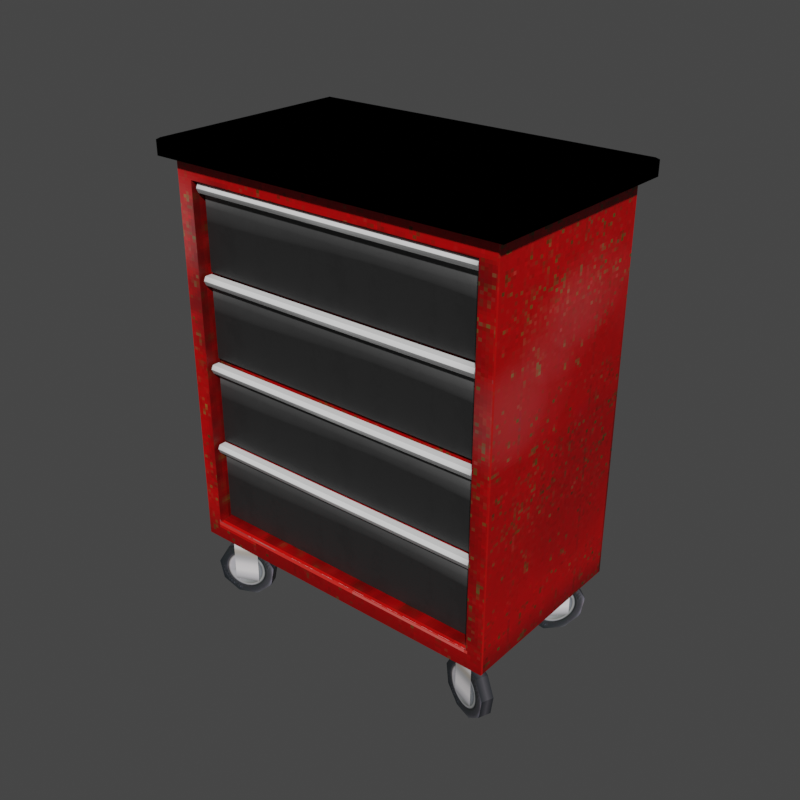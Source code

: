 # Source: rolling_tool_chest.blend  (saved by Blender 2.81.16; exported with 4.5.12 LTS)
import bpy
from mathutils import Matrix  # noqa: F401  (used for matrix-valued properties, if any)

bpy.ops.wm.read_factory_settings(use_empty=True)
scene = bpy.context.scene
scene.name = 'Scene'

# ---- collections
col_collection = bpy.data.collections.new('Collection'); scene.collection.children.link(col_collection)

# ---- images (referenced by path relative to the original .blend; pixels are not part of the script)
import os
ASSET_DIR = os.environ.get("B2B_ASSET_DIR", "")  # directory of the original .blend (textures are referenced by path, not embedded)
HERE = os.path.dirname(os.path.abspath(__file__))  # packed textures are extracted next to this script under _unpacked/

def load_image(name, relpath, width, height, colorspace="sRGB"):
    """Load a texture the original file referenced (path relative to the .blend, or extracted next to this script)."""
    p = next((c for c in (os.path.join(HERE, relpath), os.path.join(ASSET_DIR, relpath)) if relpath and os.path.exists(c)), "")
    if p:
        img = bpy.data.images.load(p, check_existing=True)
        img.name = name
    else:  # same state as the original file: an image datablock whose file is absent (Cycles renders it pink)
        img = bpy.data.images.new(name, width, height)
        img.source = "FILE"
        img.filepath = "//" + (relpath or name)
    img.colorspace_settings.name = colorspace
    return img
img_rolling_tool_cart = load_image('rolling tool cart', '_unpacked/rolling_tool_chest_red.76f7a560.png', 512, 512, 'sRGB')

# ---- materials (node trees are filled in below, after node groups)
mat_rolling_tool_cart = bpy.data.materials.new('rolling tool cart')
mat_material = bpy.data.materials.new('Material')
mat_material_002 = bpy.data.materials.new('Material.002')
mat_material_001 = bpy.data.materials.new('Material.001')
mat_material_004 = bpy.data.materials.new('Material.004')
mat_material_003 = bpy.data.materials.new('Material.003')

# ---- material node trees
mat_rolling_tool_cart.use_nodes = True; mat_rolling_tool_cart.node_tree.nodes.clear()
_N = mat_rolling_tool_cart.node_tree.nodes; _L = mat_rolling_tool_cart.node_tree.links
n0 = _N.new('ShaderNodeOutputMaterial'); n0.name = 'Material Output'; n0.location = (821, 351)
n1 = _N.new('ShaderNodeBsdfPrincipled'); n1.name = 'Principled BSDF'; n1.location = (24, 370)
n1.distribution = 'GGX'
n1.subsurface_method = 'BURLEY'
n1.inputs[3].default_value = 1.45
n1.inputs[13].default_value = 0.3
n1.inputs[27].default_value = (0.0, 0.0, 0.0, 1.0)
n1.inputs[28].default_value = 1.0
n2 = _N.new('ShaderNodeTexImage'); n2.name = 'Image Texture'; n2.location = (-440, 386)
n2.image = img_rolling_tool_cart
n2.interpolation = 'Closest'
_L.new(n1.outputs[0], n0.inputs[0])
_L.new(n2.outputs[0], n1.inputs[0])
n0.is_active_output = True
mat_material.use_nodes = True; mat_material.node_tree.nodes.clear()
_N = mat_material.node_tree.nodes; _L = mat_material.node_tree.links
n0 = _N.new('ShaderNodeOutputMaterial'); n0.name = 'Material Output'; n0.location = (300, 300)
n1 = _N.new('ShaderNodeTexImage'); n1.name = 'Image Texture'; n1.location = (-90, 337)
n1.image = img_rolling_tool_cart
n1.interpolation = 'Closest'
n0.is_active_output = True
mat_material_002.use_nodes = True; mat_material_002.node_tree.nodes.clear()
_N = mat_material_002.node_tree.nodes; _L = mat_material_002.node_tree.links
n0 = _N.new('ShaderNodeOutputMaterial'); n0.name = 'Material Output'; n0.location = (300, 300)
n1 = _N.new('ShaderNodeBsdfPrincipled'); n1.name = 'Principled BSDF'; n1.location = (10, 300)
n1.distribution = 'GGX'
n1.subsurface_method = 'BURLEY'
n1.inputs[3].default_value = 1.45
n1.inputs[27].default_value = (0.0, 0.0, 0.0, 1.0)
n1.inputs[28].default_value = 1.0
n2 = _N.new('ShaderNodeTexImage'); n2.name = 'Image Texture'; n2.location = (-339, 298)
n2.image = img_rolling_tool_cart
_L.new(n1.outputs[0], n0.inputs[0])
_L.new(n2.outputs[0], n1.inputs[0])
n0.is_active_output = True
mat_material_001.use_nodes = True; mat_material_001.node_tree.nodes.clear()
_N = mat_material_001.node_tree.nodes; _L = mat_material_001.node_tree.links
n0 = _N.new('ShaderNodeOutputMaterial'); n0.name = 'Material Output'; n0.location = (300, 300)
n1 = _N.new('ShaderNodeBsdfPrincipled'); n1.name = 'Principled BSDF'; n1.location = (10, 300)
n1.distribution = 'GGX'
n1.subsurface_method = 'BURLEY'
n1.inputs[3].default_value = 1.45
n1.inputs[27].default_value = (0.0, 0.0, 0.0, 1.0)
n1.inputs[28].default_value = 1.0
n2 = _N.new('ShaderNodeTexImage'); n2.name = 'Image Texture'; n2.location = (-326, 308)
n2.image = img_rolling_tool_cart
n2.interpolation = 'Closest'
_L.new(n1.outputs[0], n0.inputs[0])
_L.new(n2.outputs[0], n1.inputs[0])
n0.is_active_output = True
mat_material_004.use_nodes = True; mat_material_004.node_tree.nodes.clear()
_N = mat_material_004.node_tree.nodes; _L = mat_material_004.node_tree.links
n0 = _N.new('ShaderNodeOutputMaterial'); n0.name = 'Material Output'; n0.location = (300, 300)
n1 = _N.new('ShaderNodeBsdfPrincipled'); n1.name = 'Principled BSDF'; n1.location = (10, 300)
n1.distribution = 'GGX'
n1.subsurface_method = 'BURLEY'
n1.inputs[3].default_value = 1.45
n1.inputs[27].default_value = (0.0, 0.0, 0.0, 1.0)
n1.inputs[28].default_value = 1.0
n2 = _N.new('ShaderNodeTexImage'); n2.name = 'Image Texture'; n2.location = (-341, 317)
n2.image = img_rolling_tool_cart
_L.new(n1.outputs[0], n0.inputs[0])
_L.new(n2.outputs[0], n1.inputs[0])
n0.is_active_output = True
mat_material_003.use_nodes = True; mat_material_003.node_tree.nodes.clear()
_N = mat_material_003.node_tree.nodes; _L = mat_material_003.node_tree.links
n0 = _N.new('ShaderNodeOutputMaterial'); n0.name = 'Material Output'; n0.location = (300, 300)
n1 = _N.new('ShaderNodeBsdfPrincipled'); n1.name = 'Principled BSDF'; n1.location = (10, 300)
n1.distribution = 'GGX'
n1.subsurface_method = 'BURLEY'
n1.inputs[3].default_value = 1.45
n1.inputs[27].default_value = (0.0, 0.0, 0.0, 1.0)
n1.inputs[28].default_value = 1.0
n2 = _N.new('ShaderNodeTexImage'); n2.name = 'Image Texture'; n2.location = (-353, 277)
n2.image = img_rolling_tool_cart
_L.new(n1.outputs[0], n0.inputs[0])
_L.new(n2.outputs[0], n1.inputs[0])
n0.is_active_output = True

# ---- world
world_world = bpy.data.worlds.new('World'); scene.world = world_world
world_world.use_nodes = True; world_world.node_tree.nodes.clear()
_N = world_world.node_tree.nodes; _L = world_world.node_tree.links
n0 = _N.new('ShaderNodeOutputWorld'); n0.name = 'World Output'; n0.location = (300, 300)
n1 = _N.new('ShaderNodeBackground'); n1.name = 'Background'; n1.location = (10, 300)
n1.inputs[0].default_value = (0.05088, 0.05088, 0.05088, 1.0)
_L.new(n1.outputs[0], n0.inputs[0])
n0.is_active_output = True
world_world.color = (0.05088, 0.05088, 0.05088)
world_world.use_sun_shadow = False
world_world.sun_shadow_jitter_overblur = 0.0

# ---- meshes
me_cube = bpy.data.meshes.new('Cube')
me_cube.from_pydata([(1.75, 1.0, 2.0), (1.75, 1.0, -2.0), (1.75, -1.0, 2.0), (1.75, -1.0, -2.0), (-1.75, 1.0, 2.0), (-1.75, 1.0, -2.0), (-1.75, -1.0, 2.0), (-1.75, -1.0, -2.0), (1.58, 1.0, -2.0), (-1.58, 1.0, -2.0), (1.58, -1.0, 2.0), (-1.58, -1.0, 2.0), (-1.58, -1.0, -2.0), (1.58, -1.0, -2.0), (-1.58, 1.0, 2.0), (1.58, 1.0, 2.0), (1.75, 1.0, 1.8), (1.75, 1.0, -1.8), (-1.75, -1.0, -1.8), (-1.75, -1.0, 1.8), (1.75, -1.0, 1.8), (1.75, -1.0, -1.8), (-1.75, 1.0, 1.8), (-1.75, 1.0, -1.8), (-1.58, 1.0, 1.8), (-1.58, 1.0, -1.8), (1.58, 1.0, 1.8), (1.58, 1.0, -1.8), (1.58, -1.0, 1.8), (1.58, -1.0, -1.8), (-1.58, -1.0, 1.8), (-1.58, -1.0, -1.8), (1.58, -0.8231, 1.8), (1.58, -0.8231, -1.8), (-1.58, -0.8231, 1.8), (-1.58, -0.8231, -1.8)], [], [(30, 11, 6, 19), (19, 6, 4, 22), (8, 1, 3, 13), (16, 0, 2, 20), (26, 15, 0, 16), (22, 4, 14, 24), (24, 14, 15, 26), (5, 9, 12, 7), (9, 8, 13, 12), (20, 2, 10, 28), (28, 10, 11, 30), (13, 29, 31, 12), (28, 30, 34, 32), (3, 21, 29, 13), (21, 20, 28, 29), (9, 25, 27, 8), (25, 24, 26, 27), (5, 23, 25, 9), (23, 22, 24, 25), (8, 27, 17, 1), (27, 26, 16, 17), (1, 17, 21, 3), (17, 16, 20, 21), (7, 18, 23, 5), (18, 19, 22, 23), (12, 31, 18, 7), (31, 30, 19, 18), (33, 32, 34, 35), (30, 31, 35, 34), (29, 28, 32, 33), (31, 29, 33, 35)])
_uv = me_cube.uv_layers.new(name='UVMap')
_uv.uv.foreach_set('vector', [0.4192, 0.04167, 0.4192, 0.02928, 0.4286, 0.02928, 0.4286, 0.04167, 0.2151, 0.2971, 0.2151, 0.2847, 0.3254, 0.2847, 0.3254, 0.2971, 0.4331, 0.03933, 0.4331, 0.02881, 0.5433, 0.02881, 0.5433, 0.03933, 0.3287, 0.2971, 0.3287, 0.2847, 0.4389, 0.2847, 0.4389, 0.2971, 0.2205, 0.04167, 0.2205, 0.02928, 0.2299, 0.02928, 0.2299, 0.04167, 0.03695, 0.04167, 0.03695, 0.02928, 0.0463, 0.02928, 0.0463, 0.04167, 0.0463, 0.04167, 0.0463, 0.02928, 0.2205, 0.02928, 0.2205, 0.04167, 0.4331, 0.2458, 0.4331, 0.2353, 0.5433, 0.2353, 0.5433, 0.2458, 0.4331, 0.2353, 0.4331, 0.03933, 0.5433, 0.03933, 0.5433, 0.2353, 0.2356, 0.04167, 0.2356, 0.02928, 0.245, 0.02928, 0.245, 0.04167, 0.245, 0.04167, 0.245, 0.02928, 0.4192, 0.02928, 0.4192, 0.04167, 0.245, 0.2773, 0.245, 0.2649, 0.4192, 0.2649, 0.4192, 0.2773, 0.4706, 0.284, 0.4706, 0.48, 0.4608, 0.48, 0.4608, 0.284, 0.2356, 0.2773, 0.2356, 0.2649, 0.245, 0.2649, 0.245, 0.2773, 0.2356, 0.2649, 0.2356, 0.04167, 0.245, 0.04167, 0.245, 0.2649, 0.0463, 0.2773, 0.0463, 0.2649, 0.2205, 0.2649, 0.2205, 0.2773, 0.0463, 0.2649, 0.0463, 0.04167, 0.2205, 0.04167, 0.2205, 0.2649, 0.03695, 0.2773, 0.03695, 0.2649, 0.0463, 0.2649, 0.0463, 0.2773, 0.03695, 0.2649, 0.03695, 0.04167, 0.0463, 0.04167, 0.0463, 0.2649, 0.2205, 0.2773, 0.2205, 0.2649, 0.2299, 0.2649, 0.2299, 0.2773, 0.2205, 0.2649, 0.2205, 0.04167, 0.2299, 0.04167, 0.2299, 0.2649, 0.3287, 0.5328, 0.3287, 0.5204, 0.4389, 0.5204, 0.4389, 0.5328, 0.3287, 0.5204, 0.3287, 0.2971, 0.4389, 0.2971, 0.4389, 0.5204, 0.2151, 0.5328, 0.2151, 0.5204, 0.3254, 0.5204, 0.3254, 0.5328, 0.2151, 0.5204, 0.2151, 0.2971, 0.3254, 0.2971, 0.3254, 0.5204, 0.4192, 0.2773, 0.4192, 0.2649, 0.4286, 0.2649, 0.4286, 0.2773, 0.4192, 0.2649, 0.4192, 0.04167, 0.4286, 0.04167, 0.4286, 0.2649, 0.03667, 0.5076, 0.03667, 0.2844, 0.2109, 0.2844, 0.2109, 0.5076, 0.4508, 0.5076, 0.4508, 0.2844, 0.4605, 0.2844, 0.4605, 0.5076, 0.4407, 0.5076, 0.4407, 0.2844, 0.4505, 0.2844, 0.4505, 0.5076, 0.4806, 0.284, 0.4806, 0.48, 0.4709, 0.48, 0.4709, 0.284])
me_cube.materials.append(mat_rolling_tool_cart)
me_cube.use_remesh_preserve_volume = False
me_cube.use_remesh_preserve_attributes = False
me_cube.use_mirror_vertex_groups = False
me_cube.update()
me_cube_001 = bpy.data.meshes.new('Cube.001')
me_cube_001.from_pydata([(1.867, 1.116, 0.04763), (1.867, 1.116, -0.09769), (1.867, -1.116, 0.04763), (1.867, -1.116, -0.09769), (-1.867, 1.116, 0.04763), (-1.867, 1.116, -0.09769), (-1.867, -1.116, 0.04763), (-1.867, -1.116, -0.09769), (1.838, -1.091, 0.06574), (-1.838, -1.091, 0.06574), (1.838, 1.091, 0.06574), (-1.838, 1.091, 0.06574)], [], [(0, 4, 11, 10), (3, 2, 6, 7), (7, 6, 4, 5), (5, 1, 3, 7), (1, 0, 2, 3), (5, 4, 0, 1), (10, 11, 9, 8), (6, 2, 8, 9), (4, 6, 9, 11), (2, 0, 10, 8)])
_uv = me_cube_001.uv_layers.new(name='UVMap')
_uv.uv.foreach_set('vector', [0.6686, 0.1193, 0.6686, 0.2719, 0.6527, 0.2707, 0.6527, 0.1205, 0.6483, 0.429, 0.5218, 0.429, 0.5218, 0.2764, 0.6483, 0.2764, 0.6526, 0.2764, 0.7793, 0.2764, 0.7793, 0.429, 0.6526, 0.429, 0.7998, 0.4311, 0.9702, 0.4311, 0.9702, 0.5837, 0.7998, 0.5837, 0.8282, 0.274, 0.9548, 0.274, 0.9548, 0.4266, 0.8282, 0.4266, 0.7951, 0.2719, 0.6686, 0.2719, 0.6686, 0.1193, 0.7951, 0.1193, 0.6281, 0.5837, 0.6281, 0.4336, 0.7947, 0.4336, 0.7947, 0.5837, 0.5218, 0.2764, 0.5218, 0.429, 0.5059, 0.4278, 0.5059, 0.2776, 0.7793, 0.429, 0.7793, 0.2764, 0.7951, 0.2782, 0.7951, 0.4273, 0.9548, 0.4266, 0.9548, 0.274, 0.9706, 0.2757, 0.9706, 0.4249])
me_cube_001.materials.append(mat_material)
me_cube_001.use_remesh_preserve_volume = False
me_cube_001.use_remesh_preserve_attributes = False
me_cube_001.use_mirror_vertex_groups = False
me_cube_001.update()
me_cube_005 = bpy.data.meshes.new('Cube.005')
me_cube_005.from_pydata([(-1.548, -0.03759, -0.218), (-1.548, -0.03759, 0.553), (-1.548, 0.03759, -0.218), (-1.548, 0.03759, 0.553), (1.548, -0.03759, -0.218), (1.548, -0.03759, 0.553), (1.548, 0.03759, -0.218), (1.548, 0.03759, 0.553), (-1.548, -0.03759, 1.569), (-1.548, -0.03759, 2.34), (-1.548, 0.03759, 1.569), (-1.548, 0.03759, 2.34), (1.548, -0.03759, 1.569), (1.548, -0.03759, 2.34), (1.548, 0.03759, 1.569), (1.548, 0.03759, 2.34), (-1.548, -0.03759, 0.6623), (-1.548, -0.03759, 1.433), (-1.548, 0.03759, 0.6623), (-1.548, 0.03759, 1.433), (1.548, -0.03759, 0.6623), (1.548, -0.03759, 1.433), (1.548, 0.03759, 0.6623), (1.548, 0.03759, 1.433), (-1.548, -0.03759, 2.45), (-1.548, -0.03759, 3.221), (-1.548, 0.03759, 2.45), (-1.548, 0.03759, 3.221), (1.548, -0.03759, 2.45), (1.548, -0.03759, 3.221), (1.548, 0.03759, 2.45), (1.548, 0.03759, 3.221)], [], [(0, 1, 3, 2), (6, 7, 5, 4), (4, 5, 1, 0), (8, 9, 11, 10), (14, 15, 13, 12), (12, 13, 9, 8), (16, 17, 19, 18), (22, 23, 21, 20), (20, 21, 17, 16), (24, 25, 27, 26), (30, 31, 29, 28), (28, 29, 25, 24)])
me_cube_005.polygons.foreach_set('material_index', [0, 0, 0, 0, 0, 0, 0, 0, 0, 1, 1, 1])
_uv = me_cube_005.uv_layers.new(name='UVMap')
_uv.uv.foreach_set('vector', [0.9331, 0.9005, 0.9331, 0.7087, 0.9667, 0.7087, 0.9667, 0.9005, 0.39, 0.9005, 0.39, 0.7087, 0.4175, 0.7087, 0.4175, 0.9005, 0.4175, 0.9005, 0.4175, 0.7087, 0.9331, 0.7087, 0.9331, 0.9005, 0.9331, 0.9005, 0.9331, 0.7087, 0.9667, 0.7087, 0.9667, 0.9005, 0.39, 0.9005, 0.39, 0.7087, 0.4175, 0.7087, 0.4175, 0.9005, 0.4175, 0.9005, 0.4175, 0.7087, 0.9331, 0.7087, 0.9331, 0.9005, 0.9331, 0.9005, 0.9331, 0.7087, 0.9667, 0.7087, 0.9667, 0.9005, 0.39, 0.9005, 0.39, 0.7087, 0.4175, 0.7087, 0.4175, 0.9005, 0.4175, 0.9005, 0.4175, 0.7087, 0.9331, 0.7087, 0.9331, 0.9005, 0.9331, 0.9005, 0.9331, 0.7087, 0.9667, 0.7087, 0.9667, 0.9005, 0.39, 0.9005, 0.39, 0.7087, 0.4175, 0.7087, 0.4175, 0.9005, 0.4175, 0.9005, 0.4175, 0.7087, 0.9331, 0.7087, 0.9331, 0.9005])
me_cube_005.materials.append(mat_material_002)
me_cube_005.materials.append(mat_material_001)
me_cube_005.use_remesh_fix_poles = True
me_cube_005.use_remesh_preserve_attributes = False
me_cube_005.use_mirror_vertex_groups = False
me_cube_005.update()
me_plane_002 = bpy.data.meshes.new('Plane.002')
me_plane_002.from_pydata([(-1.0, -1.0, 0.0), (3.058, -1.0, -6.79e-15), (-1.0, 1.0, 0.0), (3.058, 1.0, -6.79e-15), (-1.0, -1.0, -1.212), (3.058, -1.0, -1.212), (-1.0, 1.0, -1.212), (3.058, 1.0, -1.212), (2.323, 0.08049, -0.1284), (2.323, 0.08049, -1.115), (1.763, 1.619, -0.1284), (1.763, 1.619, -1.115), (0.3458, 2.437, -0.1284), (0.3458, 2.437, -1.115), (-1.266, 2.153, -0.1284), (-1.266, 2.153, -1.115), (-2.318, 0.8989, -0.1284), (-2.318, 0.8989, -1.115), (-2.318, -0.738, -0.1284), (-2.318, -0.738, -1.115), (-1.266, -1.992, -0.1284), (-1.266, -1.992, -1.115), (0.3458, -2.276, -0.1284), (0.3458, -2.276, -1.115), (1.763, -1.458, -0.1284), (1.763, -1.458, -1.115)], [], [(0, 1, 3, 2), (4, 5, 7, 6), (1, 5, 7, 3), (8, 9, 11, 10), (10, 11, 13, 12), (12, 13, 15, 14), (14, 15, 17, 16), (16, 17, 19, 18), (18, 19, 21, 20), (20, 21, 23, 22), (11, 9, 25, 23, 21, 19, 17, 15, 13), (22, 23, 25, 24), (24, 25, 9, 8), (8, 10, 12, 14, 16, 18, 20, 22, 24)])
_uv = me_plane_002.uv_layers.new(name='UVMap')
_uv.uv.foreach_set('vector', [0.243, 0.955, 0.243, 0.9128, 0.0367, 0.9128, 0.0367, 0.955, 0.243, 0.955, 0.243, 0.9128, 0.0367, 0.9128, 0.0367, 0.955, 0.1487, 0.604, 0.1487, 0.5517, 0.06244, 0.5517, 0.06244, 0.604, 0.2382, 0.8973, 0.2382, 0.8469, 0.2153, 0.8469, 0.2153, 0.8973, 0.2153, 0.8973, 0.2153, 0.8469, 0.1924, 0.8469, 0.1924, 0.8973, 0.1924, 0.8973, 0.1924, 0.8469, 0.1695, 0.8469, 0.1695, 0.8973, 0.1695, 0.8973, 0.1695, 0.8469, 0.1467, 0.8469, 0.1467, 0.8973, 0.1467, 0.8973, 0.1467, 0.8469, 0.1238, 0.8469, 0.1238, 0.8973, 0.1238, 0.8973, 0.1238, 0.8469, 0.1009, 0.8469, 0.1009, 0.8973, 0.1009, 0.8973, 0.1009, 0.8469, 0.07802, 0.8469, 0.07802, 0.8973, 0.04484, 0.6763, 0.02371, 0.7343, 0.04484, 0.7924, 0.09834, 0.8233, 0.1592, 0.8125, 0.1989, 0.7652, 0.1989, 0.7034, 0.1592, 0.6561, 0.09834, 0.6454, 0.07802, 0.8973, 0.07802, 0.8469, 0.05514, 0.8469, 0.05514, 0.8973, 0.05514, 0.8973, 0.05514, 0.8469, 0.03226, 0.8469, 0.03226, 0.8973, 0.02371, 0.7343, 0.04484, 0.6763, 0.09834, 0.6454, 0.1592, 0.6561, 0.1989, 0.7034, 0.1989, 0.7652, 0.1592, 0.8125, 0.09834, 0.8233, 0.04484, 0.7924])
me_plane_002.materials.append(mat_material_004)
me_plane_002.use_remesh_fix_poles = True
me_plane_002.use_remesh_preserve_attributes = False
me_plane_002.use_mirror_vertex_groups = False
me_plane_002.update()
me_cube_009 = bpy.data.meshes.new('Cube.009')
me_cube_009.from_pydata([(-1.548, -0.03759, 0.553), (1.548, -0.03759, 0.553), (-1.548, -0.03759, 0.6416), (1.548, -0.03759, 0.6416), (-1.548, -0.1127, 0.553), (1.548, -0.1127, 0.553), (-1.548, -0.1127, 0.6416), (1.548, -0.1127, 0.6416), (1.548, -0.1343, 0.6013), (-1.548, -0.1343, 0.5998), (-1.548, -0.03759, 3.221), (1.548, -0.03759, 3.221), (-1.548, -0.03759, 3.309), (1.548, -0.03759, 3.309), (-1.548, -0.1127, 3.221), (1.548, -0.1127, 3.221), (-1.548, -0.1127, 3.309), (1.548, -0.1127, 3.309), (1.548, -0.1343, 3.269), (-1.548, -0.1343, 3.267), (-1.548, -0.03759, 2.34), (1.548, -0.03759, 2.34), (-1.548, -0.03759, 2.429), (1.548, -0.03759, 2.429), (-1.548, -0.1127, 2.34), (1.548, -0.1127, 2.34), (-1.548, -0.1127, 2.429), (1.548, -0.1127, 2.429), (1.548, -0.1343, 2.389), (-1.548, -0.1343, 2.387), (-1.548, -0.03759, 1.433), (1.548, -0.03759, 1.433), (-1.548, -0.03759, 1.522), (1.548, -0.03759, 1.522), (-1.548, -0.1127, 1.433), (1.548, -0.1127, 1.433), (-1.548, -0.1127, 1.522), (1.548, -0.1127, 1.522), (1.548, -0.1343, 1.482), (-1.548, -0.1343, 1.48)], [], [(1, 3, 7, 8, 5), (4, 5, 8, 9), (3, 2, 6, 7), (0, 1, 5, 4), (2, 0, 4, 9, 6), (9, 8, 7, 6), (11, 13, 17, 18, 15), (14, 15, 18, 19), (13, 12, 16, 17), (10, 11, 15, 14), (12, 10, 14, 19, 16), (19, 18, 17, 16), (21, 23, 27, 28, 25), (24, 25, 28, 29), (23, 22, 26, 27), (20, 21, 25, 24), (22, 20, 24, 29, 26), (29, 28, 27, 26), (31, 33, 37, 38, 35), (34, 35, 38, 39), (33, 32, 36, 37), (30, 31, 35, 34), (32, 30, 34, 39, 36), (39, 38, 37, 36)])
_uv = me_cube_009.uv_layers.new(name='UVMap')
_uv.uv.foreach_set('vector', [0.9715, 0.6029, 0.9715, 0.6792, 0.9715, 0.6936, 0.9715, 0.6525, 0.9715, 0.6205, 0.3847, 0.6205, 0.9715, 0.6205, 0.9715, 0.6525, 0.3847, 0.6516, 0.9715, 0.6792, 0.3847, 0.6792, 0.3847, 0.6936, 0.9715, 0.6936, 0.3847, 0.6029, 0.9715, 0.6029, 0.9715, 0.6205, 0.3847, 0.6205, 0.3847, 0.6792, 0.3847, 0.6029, 0.3847, 0.6205, 0.3847, 0.6516, 0.3847, 0.6936, 0.3847, 0.6516, 0.9715, 0.6525, 0.9715, 0.6936, 0.3847, 0.6936, 0.9715, 0.6029, 0.9715, 0.6792, 0.9715, 0.6936, 0.9715, 0.6525, 0.9715, 0.6205, 0.3847, 0.6205, 0.9715, 0.6205, 0.9715, 0.6525, 0.3847, 0.6516, 0.9715, 0.6792, 0.3847, 0.6792, 0.3847, 0.6936, 0.9715, 0.6936, 0.3847, 0.6029, 0.9715, 0.6029, 0.9715, 0.6205, 0.3847, 0.6205, 0.3847, 0.6792, 0.3847, 0.6029, 0.3847, 0.6205, 0.3847, 0.6516, 0.3847, 0.6936, 0.3847, 0.6516, 0.9715, 0.6525, 0.9715, 0.6936, 0.3847, 0.6936, 0.9715, 0.6029, 0.9715, 0.6792, 0.9715, 0.6936, 0.9715, 0.6525, 0.9715, 0.6205, 0.3847, 0.6205, 0.9715, 0.6205, 0.9715, 0.6525, 0.3847, 0.6516, 0.9715, 0.6792, 0.3847, 0.6792, 0.3847, 0.6936, 0.9715, 0.6936, 0.3847, 0.6029, 0.9715, 0.6029, 0.9715, 0.6205, 0.3847, 0.6205, 0.3847, 0.6792, 0.3847, 0.6029, 0.3847, 0.6205, 0.3847, 0.6516, 0.3847, 0.6936, 0.3847, 0.6516, 0.9715, 0.6525, 0.9715, 0.6936, 0.3847, 0.6936, 0.9715, 0.6029, 0.9715, 0.6792, 0.9715, 0.6936, 0.9715, 0.6525, 0.9715, 0.6205, 0.3847, 0.6205, 0.9715, 0.6205, 0.9715, 0.6525, 0.3847, 0.6516, 0.9715, 0.6792, 0.3847, 0.6792, 0.3847, 0.6936, 0.9715, 0.6936, 0.3847, 0.6029, 0.9715, 0.6029, 0.9715, 0.6205, 0.3847, 0.6205, 0.3847, 0.6792, 0.3847, 0.6029, 0.3847, 0.6205, 0.3847, 0.6516, 0.3847, 0.6936, 0.3847, 0.6516, 0.9715, 0.6525, 0.9715, 0.6936, 0.3847, 0.6936])
me_cube_009.materials.append(mat_material_003)
me_cube_009.use_remesh_fix_poles = True
me_cube_009.use_remesh_preserve_attributes = False
me_cube_009.use_mirror_vertex_groups = False
me_cube_009.update()

# ---- objects
ob_tool_chest = bpy.data.objects.new('tool chest', me_cube)
ob_tool_chest_top = bpy.data.objects.new('tool chest top', me_cube_001)
ob_drawers = bpy.data.objects.new('drawers', me_cube_005)
ob_wheel_1 = bpy.data.objects.new('wheel 1', me_plane_002)
ob_wheel_3 = bpy.data.objects.new('wheel 3', me_plane_002)
ob_wheel_2 = bpy.data.objects.new('wheel 2', me_plane_002)
ob_wheel_4 = bpy.data.objects.new('wheel 4', me_plane_002)
ob_drawer_handles = bpy.data.objects.new('drawer handles', me_cube_009)

# ---- transforms, parenting, visibility, modifiers, constraints
ob_tool_chest.location = (0.0, 0.0, 0.0)
ob_tool_chest.lock_rotations_4d = False
ob_tool_chest.empty_display_type = 'ARROWS'
ob_tool_chest.lineart.crease_threshold = 0.0
ob_tool_chest_top.location = (0.0, 0.0, 2.092)
ob_tool_chest_top.lock_rotations_4d = False
ob_tool_chest_top.empty_display_type = 'ARROWS'
ob_tool_chest_top.lineart.crease_threshold = 0.0
ob_drawers.location = (0.0, -0.8417, -1.541)
ob_drawers.lineart.crease_threshold = 0.0
ob_wheel_1.location = (-1.385, -0.8595, -2.394)
ob_wheel_1.rotation_euler = (2.002, -1.571, 0.0)
ob_wheel_1.scale = (0.1282, 0.1282, 0.1282)
ob_wheel_1.lineart.crease_threshold = 0.0
ob_wheel_3.location = (1.459, -0.8595, -2.394)
ob_wheel_3.rotation_euler = (1.199, -1.571, 0.0)
ob_wheel_3.scale = (0.1282, 0.1282, 0.1282)
ob_wheel_3.lineart.crease_threshold = 0.0
ob_wheel_2.location = (-1.385, 0.7184, -2.394)
ob_wheel_2.rotation_euler = (1.097, -1.571, 0.0)
ob_wheel_2.scale = (0.1282, 0.1282, 0.1282)
ob_wheel_2.lineart.crease_threshold = 0.0
ob_wheel_4.location = (1.459, 0.7184, -2.394)
ob_wheel_4.rotation_euler = (2.389, -1.571, 0.0)
ob_wheel_4.scale = (0.1282, 0.1282, 0.1282)
ob_wheel_4.lineart.crease_threshold = 0.0
ob_drawer_handles.location = (0.0, -0.8417, -1.541)
ob_drawer_handles.lineart.crease_threshold = 0.0

# ---- collection membership
col_collection.objects.link(ob_tool_chest)
col_collection.objects.link(ob_tool_chest_top)
col_collection.objects.link(ob_drawers)
col_collection.objects.link(ob_wheel_1)
col_collection.objects.link(ob_wheel_3)
col_collection.objects.link(ob_wheel_2)
col_collection.objects.link(ob_wheel_4)
col_collection.objects.link(ob_drawer_handles)

# ---- scene / render settings (as saved in the file)
scene.frame_start = 1; scene.frame_end = 250; scene.frame_set(105)
scene.render.engine = 'CYCLES'
scene.render.resolution_x = 600
scene.render.resolution_y = 600
scene.cycles.use_denoising = False
scene.cycles.samples = 128
scene.cycles.sampling_pattern = 'TABULATED_SOBOL'
scene.cycles.use_adaptive_sampling = False
scene.cycles.use_light_tree = False
scene.view_settings.view_transform = 'Filmic'
bpy.context.view_layer.update()

# ---- added for rendering (the .blend has no active camera and no usable light): camera, sun
cam_auto = bpy.data.cameras.new('AutoCamera')
cam_auto.lens = 50.0
cam_auto.sensor_width = 36.0
cam_auto.clip_end = 1000.0
ob_auto_camera = bpy.data.objects.new('AutoCamera', cam_auto)
scene.collection.objects.link(ob_auto_camera)
ob_auto_camera.location = (6.02647, -7.23176, 4.55451)
ob_auto_camera.rotation_euler = (1.09748, -7.21219e-08, 0.694738)
scene.camera = ob_auto_camera
light_auto_sun = bpy.data.lights.new('AutoSun', 'SUN')
light_auto_sun.energy = 3.0
light_auto_sun.angle = 0.0523599
ob_auto_sun = bpy.data.objects.new('AutoSun', light_auto_sun)
scene.collection.objects.link(ob_auto_sun)
ob_auto_sun.rotation_euler = (0.872665, 0.174533, 0.523599)
bpy.context.view_layer.update()
